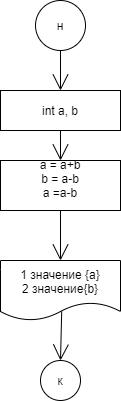

The diagram above was exported from draw.io. Its source (the exported page's mxGraphModel, read from the mxfile embedded in the PNG):
<mxGraphModel dx="593" dy="331" grid="1" gridSize="10" guides="1" tooltips="1" connect="1" arrows="1" fold="1" page="1" pageScale="1" pageWidth="827" pageHeight="1169" math="0" shadow="0">
  <root>
    <mxCell id="0" />
    <mxCell id="1" parent="0" />
    <mxCell id="VomB1_dSXpct8nu4VGIW-61" style="edgeStyle=none;curved=1;rounded=0;orthogonalLoop=1;jettySize=auto;html=1;endArrow=open;startSize=14;endSize=14;sourcePerimeterSpacing=8;targetPerimeterSpacing=8;exitX=0.5;exitY=1;exitDx=0;exitDy=0;" edge="1" parent="1" source="VomB1_dSXpct8nu4VGIW-60">
      <mxGeometry relative="1" as="geometry">
        <mxPoint x="385" y="170" as="targetPoint" />
      </mxGeometry>
    </mxCell>
    <mxCell id="VomB1_dSXpct8nu4VGIW-60" value="н" style="ellipse;whiteSpace=wrap;html=1;aspect=fixed;hachureGap=4;pointerEvents=0;" vertex="1" parent="1">
      <mxGeometry x="360" y="80" width="50" height="50" as="geometry" />
    </mxCell>
    <mxCell id="VomB1_dSXpct8nu4VGIW-64" style="edgeStyle=none;curved=1;rounded=0;orthogonalLoop=1;jettySize=auto;html=1;entryX=0.5;entryY=0;entryDx=0;entryDy=0;endArrow=open;startSize=14;endSize=14;sourcePerimeterSpacing=8;targetPerimeterSpacing=8;exitX=0.5;exitY=1;exitDx=0;exitDy=0;" edge="1" parent="1" source="VomB1_dSXpct8nu4VGIW-62" target="VomB1_dSXpct8nu4VGIW-63">
      <mxGeometry relative="1" as="geometry" />
    </mxCell>
    <mxCell id="VomB1_dSXpct8nu4VGIW-62" value="int a, b" style="rounded=0;whiteSpace=wrap;html=1;hachureGap=4;pointerEvents=0;" vertex="1" parent="1">
      <mxGeometry x="325" y="170" width="120" height="40" as="geometry" />
    </mxCell>
    <mxCell id="VomB1_dSXpct8nu4VGIW-65" style="edgeStyle=none;curved=1;rounded=0;orthogonalLoop=1;jettySize=auto;html=1;endArrow=open;startSize=14;endSize=14;sourcePerimeterSpacing=8;targetPerimeterSpacing=8;exitX=0.5;exitY=1;exitDx=0;exitDy=0;" edge="1" parent="1" source="VomB1_dSXpct8nu4VGIW-63">
      <mxGeometry relative="1" as="geometry">
        <mxPoint x="385" y="340" as="targetPoint" />
      </mxGeometry>
    </mxCell>
    <mxCell id="VomB1_dSXpct8nu4VGIW-63" value="a = a+b&lt;br&gt;b = a-b&lt;br&gt;a =a-b&lt;br&gt;&amp;nbsp;" style="rounded=0;whiteSpace=wrap;html=1;hachureGap=4;pointerEvents=0;" vertex="1" parent="1">
      <mxGeometry x="325" y="240" width="120" height="50" as="geometry" />
    </mxCell>
    <mxCell id="VomB1_dSXpct8nu4VGIW-68" style="edgeStyle=none;curved=1;rounded=0;orthogonalLoop=1;jettySize=auto;html=1;endArrow=open;startSize=14;endSize=14;sourcePerimeterSpacing=8;targetPerimeterSpacing=8;exitX=0.51;exitY=0.851;exitDx=0;exitDy=0;exitPerimeter=0;entryX=0.5;entryY=0;entryDx=0;entryDy=0;" edge="1" parent="1" source="VomB1_dSXpct8nu4VGIW-66" target="VomB1_dSXpct8nu4VGIW-69">
      <mxGeometry relative="1" as="geometry">
        <mxPoint x="390" y="440" as="targetPoint" />
      </mxGeometry>
    </mxCell>
    <mxCell id="VomB1_dSXpct8nu4VGIW-66" value="1 значение {a}&lt;br&gt;2 значение{b}" style="shape=document;whiteSpace=wrap;html=1;boundedLbl=1;hachureGap=4;pointerEvents=0;" vertex="1" parent="1">
      <mxGeometry x="325" y="340" width="120" height="60" as="geometry" />
    </mxCell>
    <mxCell id="VomB1_dSXpct8nu4VGIW-69" value="к" style="ellipse;whiteSpace=wrap;html=1;aspect=fixed;hachureGap=4;pointerEvents=0;" vertex="1" parent="1">
      <mxGeometry x="365" y="440" width="40" height="40" as="geometry" />
    </mxCell>
  </root>
</mxGraphModel>